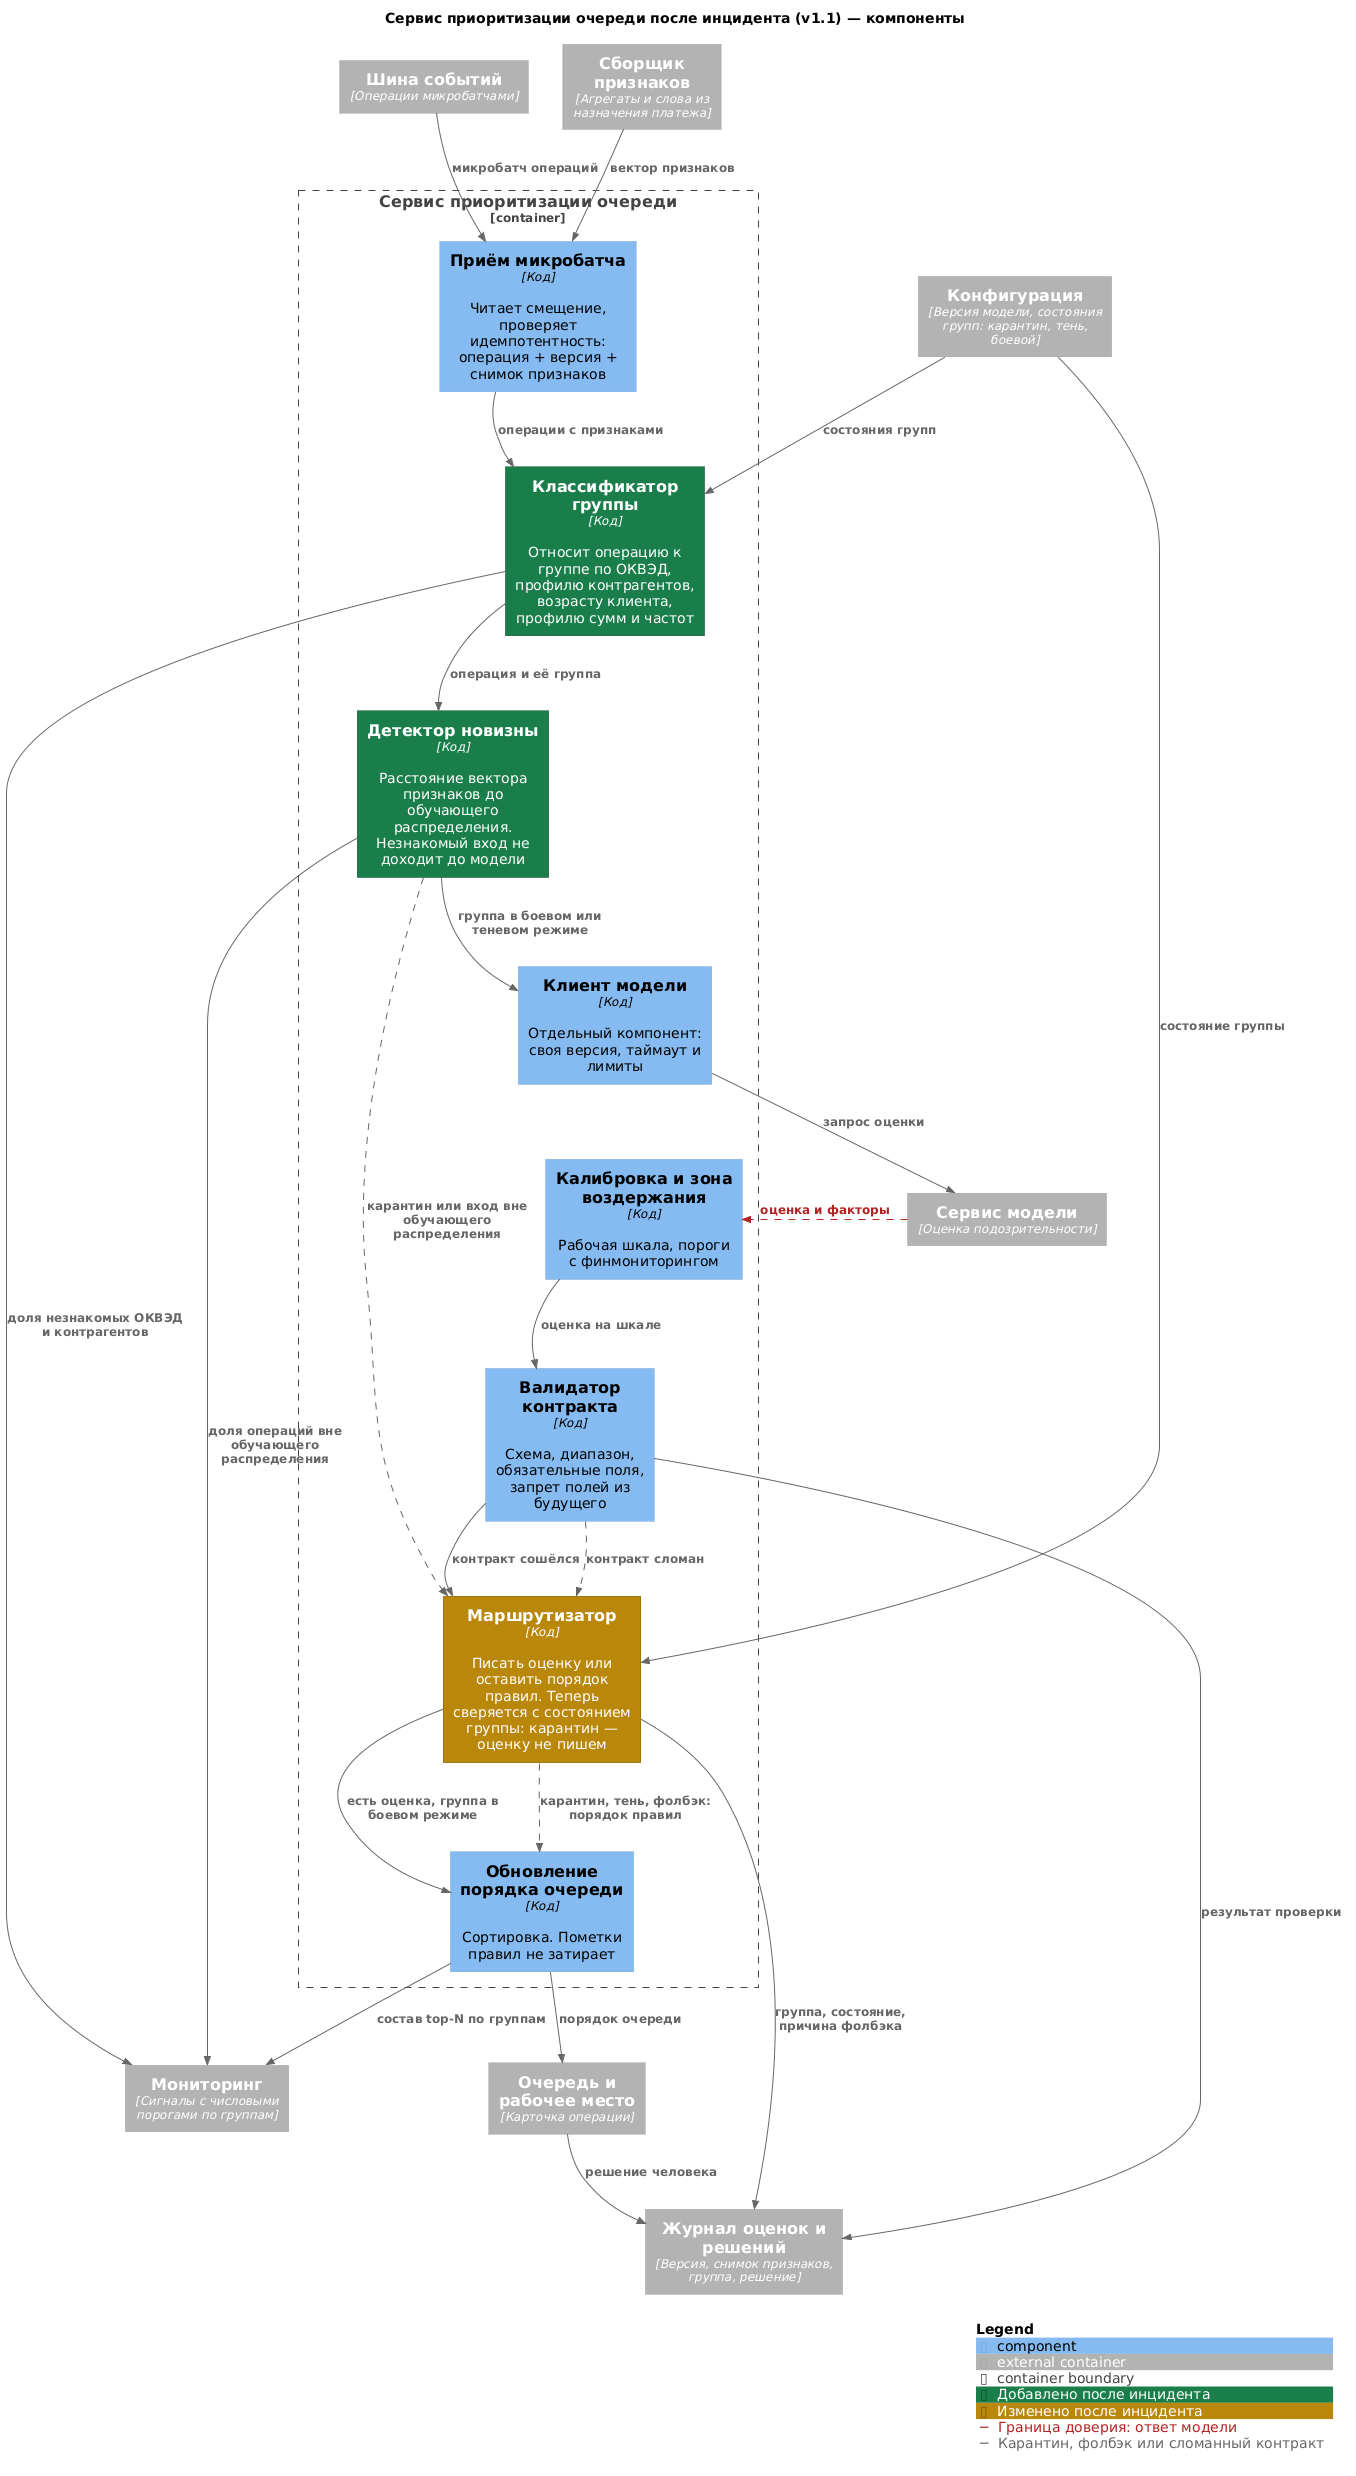

The diagram above was rendered by PlantUML. Its source (embedded in the PNG):
@startuml
!include <C4/C4_Component>

title Сервис приоритизации очереди после инцидента (v1.1) — компоненты

LAYOUT_TOP_DOWN()
skinparam wrapWidth 180
skinparam maxMessageSize 80

AddElementTag("new", $bgColor="#1B7F4B", $fontColor="#FFFFFF", $borderColor="#0F4F2E", $legendText="Добавлено после инцидента")
AddElementTag("changed", $bgColor="#B8860B", $fontColor="#FFFFFF", $borderColor="#7A5A07", $legendText="Изменено после инцидента")

AddRelTag("trust", $textColor="FireBrick", $lineColor="FireBrick", $lineStyle=DashedLine(), $legendText="Граница доверия: ответ модели")
AddRelTag("fail", $textColor="#666666", $lineColor="#666666", $lineStyle=DashedLine(), $legendText="Карантин, фолбэк или сломанный контракт")

Container_Ext(bus, "Шина событий", "Операции микробатчами")
Container_Ext(featsvc, "Сборщик признаков", "Агрегаты и слова из назначения платежа")
Container_Ext(modelsvc, "Сервис модели", "Оценка подозрительности")
Container_Ext(config, "Конфигурация", "Версия модели, состояния групп: карантин, тень, боевой")
Container_Ext(workplace, "Очередь и рабочее место", "Карточка операции")
Container_Ext(journal, "Журнал оценок и решений", "Версия, снимок признаков, группа, решение")
Container_Ext(mon, "Мониторинг", "Сигналы с числовыми порогами по группам")

Container_Boundary(svc, "Сервис приоритизации очереди") {
    Component(pack, "Приём микробатча", "Код", "Читает смещение, проверяет идемпотентность: операция + версия + снимок признаков")
    Component(group, "Классификатор группы", "Код", "Относит операцию к группе по ОКВЭД, профилю контрагентов, возрасту клиента, профилю сумм и частот", $tags="new")
    Component(ood, "Детектор новизны", "Код", "Расстояние вектора признаков до обучающего распределения. Незнакомый вход не доходит до модели", $tags="new")
    Component(client, "Клиент модели", "Код", "Отдельный компонент: своя версия, таймаут и лимиты")
    Component(calib, "Калибровка и зона воздержания", "Код", "Рабочая шкала, пороги с финмониторингом")
    Component(validator, "Валидатор контракта", "Код", "Схема, диапазон, обязательные поля, запрет полей из будущего")
    Component(route, "Маршрутизатор", "Код", "Писать оценку или оставить порядок правил. Теперь сверяется с состоянием группы: карантин — оценку не пишем", $tags="changed")
    Component(rank, "Обновление порядка очереди", "Код", "Сортировка. Пометки правил не затирает")
}

Rel(bus, pack, "микробатч операций")
Rel(featsvc, pack, "вектор признаков")
Rel(pack, group, "операции с признаками")
Rel(config, group, "состояния групп")
Rel(group, ood, "операция и её группа")
Rel(ood, client, "группа в боевом или теневом режиме")
Rel(ood, route, "карантин или вход вне обучающего распределения", $tags="fail")
Rel(client, modelsvc, "запрос оценки")
Rel(modelsvc, calib, "оценка и факторы", $tags="trust")
Rel(calib, validator, "оценка на шкале")
Rel(validator, route, "контракт сошёлся")
Rel(validator, route, "контракт сломан", $tags="fail")
Rel(config, route, "состояние группы")
Rel(route, rank, "есть оценка, группа в боевом режиме")
Rel(route, rank, "карантин, тень, фолбэк: порядок правил", $tags="fail")
Rel(rank, workplace, "порядок очереди")

Rel(group, mon, "доля незнакомых ОКВЭД и контрагентов")
Rel(ood, mon, "доля операций вне обучающего распределения")
Rel(rank, mon, "состав top-N по группам")
Rel(route, journal, "группа, состояние, причина фолбэка")
Rel(validator, journal, "результат проверки")
Rel(workplace, journal, "решение человека")

Lay_D(pack, group)
Lay_D(group, ood)
Lay_D(ood, client)
Lay_D(client, calib)
Lay_D(calib, validator)
Lay_D(validator, route)
Lay_D(route, rank)

SHOW_LEGEND()
@enduml